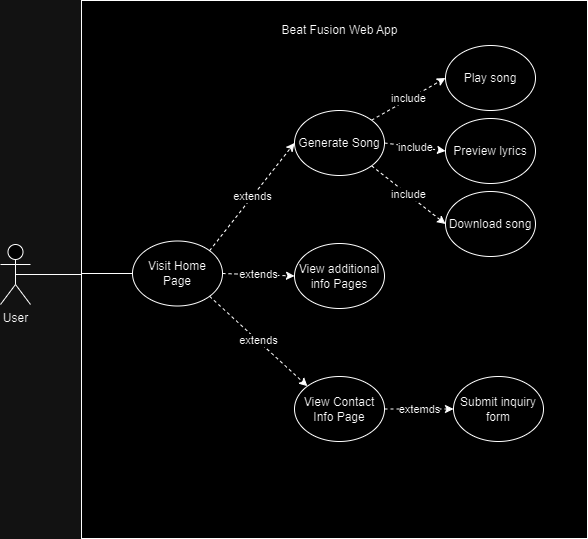

The diagram above was exported from draw.io. Its source (the exported page's mxGraphModel, read from the mxfile embedded in the PNG):
<mxGraphModel dx="1258" dy="695" grid="0" gridSize="10" guides="1" tooltips="1" connect="1" arrows="1" fold="1" page="1" pageScale="1" pageWidth="850" pageHeight="1100" math="0" shadow="0">
  <root>
    <mxCell id="0" />
    <mxCell id="1" parent="0" />
    <mxCell id="ein2XFHstfL-7BZb4CB0-1" value="" style="rounded=0;whiteSpace=wrap;html=1;" vertex="1" parent="1">
      <mxGeometry x="205" y="65" width="506" height="538" as="geometry" />
    </mxCell>
    <mxCell id="ein2XFHstfL-7BZb4CB0-9" style="edgeStyle=orthogonalEdgeStyle;rounded=0;orthogonalLoop=1;jettySize=auto;html=1;exitX=0.5;exitY=0.5;exitDx=0;exitDy=0;exitPerimeter=0;entryX=0;entryY=0.5;entryDx=0;entryDy=0;endArrow=none;endFill=0;" edge="1" parent="1" source="ein2XFHstfL-7BZb4CB0-2" target="ein2XFHstfL-7BZb4CB0-4">
      <mxGeometry relative="1" as="geometry" />
    </mxCell>
    <mxCell id="ein2XFHstfL-7BZb4CB0-2" value="User" style="shape=umlActor;verticalLabelPosition=bottom;verticalAlign=top;html=1;outlineConnect=0;" vertex="1" parent="1">
      <mxGeometry x="124" y="309" width="30" height="60" as="geometry" />
    </mxCell>
    <mxCell id="ein2XFHstfL-7BZb4CB0-3" value="Beat Fusion Web App" style="text;html=1;align=center;verticalAlign=middle;whiteSpace=wrap;rounded=0;" vertex="1" parent="1">
      <mxGeometry x="400.5" y="80" width="125" height="30" as="geometry" />
    </mxCell>
    <mxCell id="ein2XFHstfL-7BZb4CB0-4" value="Visit Home Page" style="ellipse;whiteSpace=wrap;html=1;" vertex="1" parent="1">
      <mxGeometry x="256" y="305.5" width="90" height="65" as="geometry" />
    </mxCell>
    <mxCell id="ein2XFHstfL-7BZb4CB0-10" value="extends" style="rounded=0;orthogonalLoop=1;jettySize=auto;html=1;exitX=1;exitY=0;exitDx=0;exitDy=0;entryX=0;entryY=0.5;entryDx=0;entryDy=0;dashed=1;" edge="1" parent="1" source="ein2XFHstfL-7BZb4CB0-4" target="ein2XFHstfL-7BZb4CB0-5">
      <mxGeometry relative="1" as="geometry" />
    </mxCell>
    <mxCell id="ein2XFHstfL-7BZb4CB0-15" value="include" style="rounded=0;orthogonalLoop=1;jettySize=auto;html=1;exitX=1;exitY=0;exitDx=0;exitDy=0;entryX=0;entryY=0.5;entryDx=0;entryDy=0;dashed=1;" edge="1" parent="1" source="ein2XFHstfL-7BZb4CB0-5" target="ein2XFHstfL-7BZb4CB0-11">
      <mxGeometry relative="1" as="geometry" />
    </mxCell>
    <mxCell id="ein2XFHstfL-7BZb4CB0-16" value="include" style="rounded=0;orthogonalLoop=1;jettySize=auto;html=1;exitX=1;exitY=1;exitDx=0;exitDy=0;entryX=0;entryY=0.5;entryDx=0;entryDy=0;dashed=1;" edge="1" parent="1" source="ein2XFHstfL-7BZb4CB0-5" target="ein2XFHstfL-7BZb4CB0-12">
      <mxGeometry relative="1" as="geometry" />
    </mxCell>
    <mxCell id="ein2XFHstfL-7BZb4CB0-21" value="include" style="rounded=0;orthogonalLoop=1;jettySize=auto;html=1;exitX=1;exitY=0.5;exitDx=0;exitDy=0;entryX=0;entryY=0.5;entryDx=0;entryDy=0;dashed=1;" edge="1" parent="1" source="ein2XFHstfL-7BZb4CB0-5" target="ein2XFHstfL-7BZb4CB0-20">
      <mxGeometry relative="1" as="geometry" />
    </mxCell>
    <mxCell id="ein2XFHstfL-7BZb4CB0-5" value="Generate Song" style="ellipse;whiteSpace=wrap;html=1;" vertex="1" parent="1">
      <mxGeometry x="418" y="175" width="90" height="65" as="geometry" />
    </mxCell>
    <mxCell id="ein2XFHstfL-7BZb4CB0-17" value="extends" style="rounded=0;orthogonalLoop=1;jettySize=auto;html=1;exitX=1;exitY=0.5;exitDx=0;exitDy=0;entryX=0;entryY=0.5;entryDx=0;entryDy=0;dashed=1;" edge="1" parent="1" source="ein2XFHstfL-7BZb4CB0-4" target="ein2XFHstfL-7BZb4CB0-6">
      <mxGeometry relative="1" as="geometry" />
    </mxCell>
    <mxCell id="ein2XFHstfL-7BZb4CB0-6" value="View additional info Pages" style="ellipse;whiteSpace=wrap;html=1;" vertex="1" parent="1">
      <mxGeometry x="418" y="308" width="90" height="65" as="geometry" />
    </mxCell>
    <mxCell id="ein2XFHstfL-7BZb4CB0-11" value="Play song" style="ellipse;whiteSpace=wrap;html=1;" vertex="1" parent="1">
      <mxGeometry x="569" y="110" width="90" height="65" as="geometry" />
    </mxCell>
    <mxCell id="ein2XFHstfL-7BZb4CB0-12" value="Download song" style="ellipse;whiteSpace=wrap;html=1;" vertex="1" parent="1">
      <mxGeometry x="569" y="256" width="90" height="65" as="geometry" />
    </mxCell>
    <mxCell id="ein2XFHstfL-7BZb4CB0-22" value="extends" style="rounded=0;orthogonalLoop=1;jettySize=auto;html=1;exitX=1;exitY=1;exitDx=0;exitDy=0;entryX=0;entryY=0;entryDx=0;entryDy=0;dashed=1;" edge="1" parent="1" source="ein2XFHstfL-7BZb4CB0-4" target="ein2XFHstfL-7BZb4CB0-19">
      <mxGeometry relative="1" as="geometry" />
    </mxCell>
    <mxCell id="ein2XFHstfL-7BZb4CB0-19" value="View Contact Info Page" style="ellipse;whiteSpace=wrap;html=1;" vertex="1" parent="1">
      <mxGeometry x="418" y="441" width="90" height="65" as="geometry" />
    </mxCell>
    <mxCell id="ein2XFHstfL-7BZb4CB0-20" value="Preview lyrics" style="ellipse;whiteSpace=wrap;html=1;" vertex="1" parent="1">
      <mxGeometry x="569" y="183" width="90" height="65" as="geometry" />
    </mxCell>
    <mxCell id="ein2XFHstfL-7BZb4CB0-24" value="extemds" style="rounded=0;orthogonalLoop=1;jettySize=auto;html=1;exitX=1;exitY=0.5;exitDx=0;exitDy=0;entryX=0;entryY=0.5;entryDx=0;entryDy=0;dashed=1;" edge="1" parent="1" source="ein2XFHstfL-7BZb4CB0-19" target="ein2XFHstfL-7BZb4CB0-23">
      <mxGeometry relative="1" as="geometry" />
    </mxCell>
    <mxCell id="ein2XFHstfL-7BZb4CB0-23" value="Submit inquiry form" style="ellipse;whiteSpace=wrap;html=1;" vertex="1" parent="1">
      <mxGeometry x="577" y="441" width="90" height="65" as="geometry" />
    </mxCell>
  </root>
</mxGraphModel>